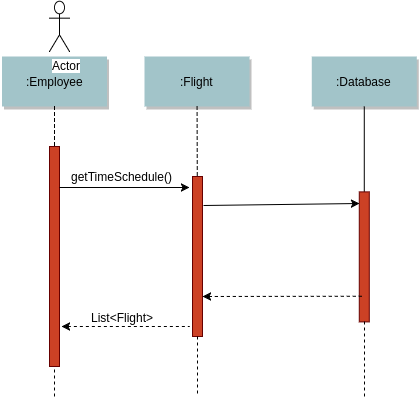

The diagram above was exported from draw.io. Its source (the exported page's mxGraphModel, read from the mxfile embedded in the PNG):
<mxGraphModel dx="821" dy="473" grid="1" gridSize="10" guides="1" tooltips="1" connect="1" arrows="1" fold="1" page="0" pageScale="1.5" pageWidth="826" pageHeight="1169" background="#ffffff" math="0" shadow="0">
  <root>
    <mxCell id="0" style=";html=1;" />
    <mxCell id="1" style=";html=1;" parent="0" />
    <mxCell id="4" value=":Employee" style="shadow=1;fillColor=#A2C4C9;strokeColor=none;html=1;" parent="1" vertex="1">
      <mxGeometry x="152.5" y="60" width="105" height="50" as="geometry" />
    </mxCell>
    <mxCell id="6" value="" style="fillColor=#CC4125;strokeColor=#660000;html=1;" parent="1" vertex="1">
      <mxGeometry x="343" y="180" width="10" height="160" as="geometry" />
    </mxCell>
    <mxCell id="7" value=":Flight" style="shadow=1;fillColor=#A2C4C9;strokeColor=none;html=1;" parent="1" vertex="1">
      <mxGeometry x="295" y="60" width="105" height="50" as="geometry" />
    </mxCell>
    <mxCell id="8" value="" style="edgeStyle=none;endArrow=none;dashed=1;html=1;" parent="1" source="7" target="6" edge="1">
      <mxGeometry x="272.3350694444445" y="165" width="100" height="100" as="geometry">
        <mxPoint x="347.2588734567901" y="110" as="sourcePoint" />
        <mxPoint x="347.5761959876544" y="165" as="targetPoint" />
      </mxGeometry>
    </mxCell>
    <mxCell id="11" value="" style="edgeStyle=none;verticalLabelPosition=top;verticalAlign=bottom;endArrow=none;startArrow=classic;dashed=1;html=1;" parent="1" edge="1">
      <mxGeometry x="220" y="172.25887345679013" width="100" height="100" as="geometry">
        <mxPoint x="212" y="330" as="sourcePoint" />
        <mxPoint x="340" y="330" as="targetPoint" />
      </mxGeometry>
    </mxCell>
    <mxCell id="15" value=":Database" style="shadow=1;fillColor=#A2C4C9;strokeColor=none;html=1;" parent="1" vertex="1">
      <mxGeometry x="462.2839506172839" y="59.99999999999997" width="105" height="50" as="geometry" />
    </mxCell>
    <mxCell id="16" value="" style="edgeStyle=none;endArrow=none;html=1;" parent="1" source="15" target="17" edge="1">
      <mxGeometry x="437.042824074074" y="270" width="100" height="100" as="geometry">
        <mxPoint x="514.542824074074" y="219.99999999999997" as="sourcePoint" />
        <mxPoint x="514.542824074074" y="239.99999999999997" as="targetPoint" />
      </mxGeometry>
    </mxCell>
    <mxCell id="17" value="" style="fillColor=#CC4125;strokeColor=#660000;html=1;" parent="1" vertex="1">
      <mxGeometry x="509.7839506172839" y="195.3942901234568" width="10" height="130" as="geometry" />
    </mxCell>
    <mxCell id="33" value="" style="edgeStyle=elbowEdgeStyle;elbow=horizontal;endArrow=none;dashed=1;html=1;" parent="1" source="4" edge="1">
      <mxGeometry x="230.00000000000003" y="310" width="100" height="100" as="geometry">
        <mxPoint x="230.00000000000003" y="410" as="sourcePoint" />
        <mxPoint x="205" y="150" as="targetPoint" />
      </mxGeometry>
    </mxCell>
    <mxCell id="42" value="" style="fillColor=#CC4125;strokeColor=#660000;html=1;" parent="1" vertex="1">
      <mxGeometry x="200" y="150" width="10" height="220" as="geometry" />
    </mxCell>
    <mxCell id="44" value="" style="edgeStyle=none;dashed=1;endArrow=none;html=1;" parent="1" edge="1">
      <mxGeometry x="50" y="300" width="100" height="100" as="geometry">
        <mxPoint x="205" y="400" as="sourcePoint" />
        <mxPoint x="205" y="370" as="targetPoint" />
      </mxGeometry>
    </mxCell>
    <mxCell id="52" value="" style="edgeStyle=none;endArrow=none;dashed=1;html=1;" parent="1" source="6" edge="1">
      <mxGeometry x="376.5711805555559" y="339.6971450617284" width="100" height="100" as="geometry">
        <mxPoint x="451.7361111111112" y="284.6971450617284" as="sourcePoint" />
        <mxPoint x="348" y="400" as="targetPoint" />
      </mxGeometry>
    </mxCell>
    <mxCell id="4def6264c4a9c48c-89" value="Actor" style="shape=umlActor;verticalLabelPosition=bottom;labelBackgroundColor=#ffffff;verticalAlign=top;html=1;fillColor=#ffffff;align=left;" vertex="1" parent="1">
      <mxGeometry x="200" y="5" width="20" height="50" as="geometry" />
    </mxCell>
    <mxCell id="4def6264c4a9c48c-93" value="" style="endArrow=classic;html=1;exitX=1;exitY=0.186;exitPerimeter=0;entryX=-0.3;entryY=0.069;entryPerimeter=0;" edge="1" parent="1" source="42" target="6">
      <mxGeometry width="50" height="50" relative="1" as="geometry">
        <mxPoint x="210" y="183" as="sourcePoint" />
        <mxPoint x="340" y="183" as="targetPoint" />
      </mxGeometry>
    </mxCell>
    <mxCell id="4def6264c4a9c48c-94" value="" style="endArrow=classic;html=1;exitX=1.1;exitY=0.181;exitPerimeter=0;entryX=0.022;entryY=0.089;entryPerimeter=0;" edge="1" parent="1" source="6" target="17">
      <mxGeometry x="220" y="193" width="50" height="50" as="geometry">
        <mxPoint x="360" y="256" as="sourcePoint" />
        <mxPoint x="500" y="207" as="targetPoint" />
      </mxGeometry>
    </mxCell>
    <mxCell id="4def6264c4a9c48c-95" value="" style="edgeStyle=none;verticalLabelPosition=top;verticalAlign=bottom;endArrow=none;startArrow=classic;dashed=1;html=1;exitX=1;exitY=0.75;" edge="1" parent="1" source="6">
      <mxGeometry x="395" y="212.25887345679013" width="100" height="100" as="geometry">
        <mxPoint x="385" y="299.75887345679007" as="sourcePoint" />
        <mxPoint x="515" y="299.75887345679007" as="targetPoint" />
      </mxGeometry>
    </mxCell>
    <mxCell id="4def6264c4a9c48c-96" value="" style="edgeStyle=none;endArrow=none;dashed=1;html=1;exitX=0.5;exitY=1;" edge="1" parent="1" source="17">
      <mxGeometry x="386.5711805555559" y="349.6971450617284" width="100" height="100" as="geometry">
        <mxPoint x="358" y="350" as="sourcePoint" />
        <mxPoint x="515" y="400" as="targetPoint" />
      </mxGeometry>
    </mxCell>
    <mxCell id="4def6264c4a9c48c-97" value="getTimeSchedule()" style="text;html=1;resizable=0;points=[];autosize=1;align=left;verticalAlign=top;spacingTop=-4;" vertex="1" parent="1">
      <mxGeometry x="220" y="171" width="120" height="20" as="geometry" />
    </mxCell>
    <mxCell id="4def6264c4a9c48c-98" value="List&amp;lt;Flight&amp;gt;" style="text;html=1;resizable=0;points=[];autosize=1;align=left;verticalAlign=top;spacingTop=-4;" vertex="1" parent="1">
      <mxGeometry x="240" y="312" width="80" height="20" as="geometry" />
    </mxCell>
  </root>
</mxGraphModel>